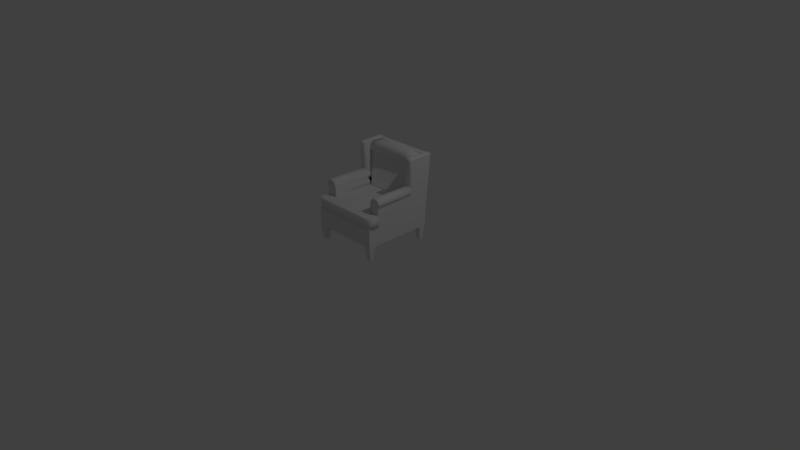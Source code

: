 # Source: Armchair.blend  (saved by Blender 2.77.0; exported with 4.5.12 LTS)
import bpy
from mathutils import Matrix  # noqa: F401  (used for matrix-valued properties, if any)

bpy.ops.wm.read_factory_settings(use_empty=True)
scene = bpy.context.scene
scene.name = 'Scene'

# ---- collections
col_collection_1 = bpy.data.collections.new('Collection 1'); scene.collection.children.link(col_collection_1)

# ---- materials (node trees are filled in below, after node groups)
mat_material = bpy.data.materials.new('Material')
mat_material.alpha_threshold = 0.0
mat_material.use_transparent_shadow = False
mat_material.roughness = 0.5
mat_material.line_color = (0.0, 0.0, 0.0, 1.0)

# ---- material node trees

# ---- world
world_world = bpy.data.worlds.new('World'); scene.world = world_world
world_world.color = (0.05088, 0.05088, 0.05088)
world_world.use_sun_shadow = False
world_world.sun_shadow_jitter_overblur = 0.0
world_world.cycles.sampling_method = 'MANUAL'

# ---- cameras
cam_camera = bpy.data.cameras.new('Camera')
cam_camera.clip_end = 100.0
cam_camera.lens = 35.0
cam_camera.sensor_width = 32.0
cam_camera.sensor_height = 18.0
cam_camera.ortho_scale = 7.314
cam_camera.dof.focus_distance = 0.0
cam_camera.dof.aperture_fstop = 128.0

# ---- lights
light_lamp = bpy.data.lights.new('Lamp', 'POINT')
light_lamp.transmission_factor = 0.0
light_lamp.cutoff_distance = 30.0
light_lamp.energy = 100.0
light_lamp.shadow_buffer_clip_start = 1.001
light_lamp.shadow_soft_size = 0.1
light_lamp.shadow_maximum_resolution = 0.006
light_lamp.use_absolute_resolution = True

# ---- meshes
me_x = bpy.data.meshes.new('Куб')
me_x.from_pydata([(-0.335, -0.5273, 6.175e-05), (-0.335, -0.5273, 0.1458), (-0.335, 0.2022, 6.175e-05), (-0.335, 0.4044, 6.175e-05), (-0.335, 0.4044, 0.1458), (-0.3384, -0.3823, 0.1458), (-0.335, -0.3823, 6.175e-05), (-0.4602, -0.3823, 6.175e-05), (-0.4602, -0.3823, 0.1458), (-0.3865, 0.2677, 0.5351), (-0.3865, 0.4385, 0.5148), (-0.3865, 0.2746, 0.5478), (-0.3865, 0.431, 0.5478), (-0.3865, 0.262, 0.5833), (-0.3865, 0.4345, 0.5833), (-0.3865, 0.2555, 0.6187), (-0.3865, 0.44, 0.6187), (-0.3865, 0.2573, 0.6401), (-0.3865, 0.4412, 0.6401), (-0.3865, 0.2663, 0.6592), (-0.3865, 0.436, 0.6592), (-0.3865, 0.2786, 0.6736), (-0.3865, 0.427, 0.6736), (-0.3865, 0.2957, 0.6868), (-0.3865, 0.4099, 0.6868), (-0.3865, 0.3258, 0.6937), (-0.3865, 0.3798, 0.6937), (-0.3865, 0.3528, 0.6978), (-0.06302, -0.5273, 0.1458), (-0.199, -0.5273, 0.1458), (-0.199, -0.5273, 6.175e-05), (-0.06302, -0.5273, 6.175e-05), (-0.06302, 0.4044, 6.175e-05), (-0.199, 0.4044, 6.175e-05), (-0.199, 0.4044, 0.1458), (-0.06302, 0.4044, 0.1458), (-0.06302, -0.3823, 0.1458), (-0.199, -0.3823, 0.1458), (-0.199, -0.3823, 6.175e-05), (-0.06302, -0.3823, 6.175e-05), (-0.199, 0.2022, 0.1458), (-0.06302, 0.2022, 0.1458), (-0.06302, 0.2022, 6.175e-05), (-0.199, 0.2022, 6.175e-05), (-0.2299, 0.4385, 0.5354), (-0.07332, 0.4385, 0.5424), (-0.2299, 0.2677, 0.5557), (-0.07332, 0.2677, 0.5627), (-0.2299, 0.431, 0.5685), (-0.07332, 0.431, 0.5755), (-0.2299, 0.2746, 0.5685), (-0.07332, 0.2746, 0.5755), (-0.2299, 0.4345, 0.6039), (-0.07332, 0.4345, 0.6109), (-0.2299, 0.262, 0.6039), (-0.07332, 0.262, 0.6109), (-0.2299, 0.44, 0.6393), (-0.07332, 0.44, 0.6463), (-0.2299, 0.2555, 0.6393), (-0.07332, 0.2555, 0.6463), (-0.2299, 0.4412, 0.6608), (-0.07332, 0.4412, 0.6677), (-0.2299, 0.2573, 0.6608), (-0.07332, 0.2573, 0.6677), (-0.2299, 0.436, 0.6799), (-0.07332, 0.436, 0.6868), (-0.2299, 0.2663, 0.6799), (-0.07332, 0.2663, 0.6868), (-0.2299, 0.427, 0.6943), (-0.07332, 0.427, 0.7012), (-0.2299, 0.2786, 0.6943), (-0.07332, 0.2786, 0.7012), (-0.2299, 0.4099, 0.7074), (-0.07332, 0.4099, 0.7144), (-0.2299, 0.2957, 0.7074), (-0.07332, 0.2957, 0.7144), (-0.2299, 0.3798, 0.7143), (-0.07332, 0.3798, 0.7213), (-0.2299, 0.3258, 0.7143), (-0.07332, 0.3258, 0.7213), (-0.2299, 0.3528, 0.7185), (-0.07332, 0.3528, 0.7255), (-0.3424, -0.3823, 0.2499), (-0.3147, 0.1606, 0.2499), (-0.3424, -0.3823, 0.2765), (-0.3424, 0.1606, 0.2765), (-0.3147, 0.1606, 0.2765), (-0.3509, -0.3823, 0.296), (-0.3509, 0.1605, 0.296), (-0.3249, 0.1605, 0.3064), (-0.3649, -0.3823, 0.3111), (-0.3437, 0.1605, 0.3307), (-0.3828, -0.3823, 0.32), (-0.369, 0.1605, 0.3464), (-0.4024, -0.3823, 0.3217), (-0.4024, 0.1605, 0.3217), (-0.3976, 0.1605, 0.3517), (-0.4213, -0.3823, 0.3159), (-0.4213, 0.1605, 0.3159), (-0.4261, 0.1605, 0.3459), (-0.4373, -0.3823, 0.3033), (-0.4373, 0.1605, 0.3033), (-0.4511, 0.1539, 0.3297), (-0.4484, -0.3823, 0.2854), (-0.4484, 0.1605, 0.2854), (-0.4659, 0.1539, 0.305), (-0.451, -0.3803, 0.2677), (-0.451, 0.1605, 0.2677), (-0.4658, 0.1539, 0.2782), (-0.4479, -0.3778, 0.243), (-0.4479, 0.1605, 0.243), (-0.4524, 0.1539, 0.243), (-0.4075, -0.5273, 6.175e-05), (-0.4602, -0.4746, 6.175e-05), (-0.4338, -0.5203, 6.175e-05), (-0.4531, -0.501, 6.175e-05), (-0.4602, -0.4746, 0.1458), (-0.4075, -0.5273, 0.1458), (-0.4531, -0.501, 0.1458), (-0.4338, -0.5203, 0.1458), (-0.3107, -0.37, 0.2499), (-0.3232, -0.3823, 0.2499), (-0.3123, -0.3762, 0.2499), (-0.3169, -0.3806, 0.2499), (-0.3107, -0.37, 0.2765), (-0.3232, -0.3823, 0.2765), (-0.3123, -0.3762, 0.2765), (-0.3169, -0.3806, 0.2765), (-0.3211, -0.37, 0.3079), (-0.3321, -0.3823, 0.3035), (-0.3225, -0.3762, 0.3074), (-0.3266, -0.3806, 0.3057), (-0.3406, -0.37, 0.3335), (-0.3491, -0.3823, 0.3258), (-0.3418, -0.3762, 0.3325), (-0.3448, -0.3806, 0.3297), (-0.367, -0.37, 0.3502), (-0.3721, -0.3823, 0.3404), (-0.3676, -0.3762, 0.349), (-0.3695, -0.3806, 0.3453), (-0.3969, -0.37, 0.356), (-0.3986, -0.3823, 0.3455), (-0.3971, -0.3762, 0.3547), (-0.3977, -0.3806, 0.3508), (-0.4268, -0.37, 0.3502), (-0.4252, -0.3823, 0.3403), (-0.4266, -0.3762, 0.3489), (-0.426, -0.3806, 0.3453), (-0.4531, -0.37, 0.3335), (-0.4489, -0.3823, 0.3253), (-0.4526, -0.3762, 0.3324), (-0.451, -0.3806, 0.3294), (-0.4689, -0.37, 0.3078), (-0.4634, -0.3823, 0.3018), (-0.4682, -0.3762, 0.3071), (-0.4662, -0.3806, 0.3048), (-0.4691, -0.3681, 0.2797), (-0.4635, -0.3803, 0.276), (-0.4684, -0.3742, 0.2792), (-0.4663, -0.3787, 0.2778), (-0.4514, -0.3778, 0.243), (-0.4556, -0.3655, 0.243), (-0.4535, -0.3761, 0.243), (-0.4551, -0.3717, 0.243), (-0.3001, -0.3719, 0.1458), (-0.3105, -0.3823, 0.1458), (-0.2897, -0.3823, 0.1458), (-0.3031, -0.3793, 0.1458), (-0.3208, -0.3823, 0.2478), (-0.3105, -0.3719, 0.248), (-0.3116, -0.3777, 0.2467), (-0.3148, -0.3811, 0.2464), (-0.313, -0.3793, 0.2437), (-0.3384, 0.2022, 0.1458), (-0.3045, 0.2022, 0.1458), (-0.3424, 0.1606, 0.2499), (-0.3649, 0.1605, 0.3111), (-0.3828, 0.1605, 0.32), (-0.3424, 0.2398, 0.25), (-0.3147, 0.2398, 0.25), (-0.3424, 0.2398, 0.2766), (-0.3147, 0.2398, 0.2766), (-0.3509, 0.2398, 0.2961), (-0.3649, 0.2398, 0.3112), (-0.3249, 0.2398, 0.3065), (-0.3437, 0.2398, 0.3308), (0.353, -0.5273, 6.175e-05), (0.353, -0.5273, 0.1458), (0.353, 0.2022, 6.175e-05), (0.353, 0.4044, 6.175e-05), (0.353, 0.4044, 0.1458), (0.3564, -0.3823, 0.1458), (0.353, -0.3823, 6.175e-05), (0.4782, -0.3823, 6.175e-05), (0.4782, -0.3823, 0.1458), (0.4045, 0.2677, 0.5351), (0.4045, 0.4385, 0.5148), (0.4045, 0.2746, 0.5478), (0.4045, 0.431, 0.5478), (0.4045, 0.262, 0.5833), (0.4045, 0.4345, 0.5833), (0.4045, 0.2555, 0.6187), (0.4045, 0.44, 0.6187), (0.4045, 0.2573, 0.6401), (0.4045, 0.4412, 0.6401), (0.4045, 0.2663, 0.6592), (0.4045, 0.436, 0.6592), (0.4045, 0.2786, 0.6736), (0.4045, 0.427, 0.6736), (0.4045, 0.2957, 0.6868), (0.4045, 0.4099, 0.6868), (0.4045, 0.3258, 0.6937), (0.4045, 0.3798, 0.6937), (0.4045, 0.3528, 0.6978), (0.08103, -0.5273, 0.1458), (0.217, -0.5273, 0.1458), (0.217, -0.5273, 6.175e-05), (0.08103, -0.5273, 6.175e-05), (0.08103, 0.4044, 6.175e-05), (0.217, 0.4044, 6.175e-05), (0.217, 0.4044, 0.1458), (0.08103, 0.4044, 0.1458), (0.08103, -0.3823, 0.1458), (0.217, -0.3823, 0.1458), (0.217, -0.3823, 6.175e-05), (0.08103, -0.3823, 6.175e-05), (0.217, 0.2022, 0.1458), (0.08103, 0.2022, 0.1458), (0.08103, 0.2022, 6.175e-05), (0.217, 0.2022, 6.175e-05), (0.2479, 0.4385, 0.5354), (0.09133, 0.4385, 0.5424), (0.2479, 0.2677, 0.5557), (0.09133, 0.2677, 0.5627), (0.2479, 0.431, 0.5685), (0.09133, 0.431, 0.5755), (0.2479, 0.2746, 0.5685), (0.09133, 0.2746, 0.5755), (0.2479, 0.4345, 0.6039), (0.09133, 0.4345, 0.6109), (0.2479, 0.262, 0.6039), (0.09133, 0.262, 0.6109), (0.2479, 0.44, 0.6393), (0.09133, 0.44, 0.6463), (0.2479, 0.2555, 0.6393), (0.09133, 0.2555, 0.6463), (0.2479, 0.4412, 0.6608), (0.09133, 0.4412, 0.6677), (0.2479, 0.2573, 0.6608), (0.09133, 0.2573, 0.6677), (0.2479, 0.436, 0.6799), (0.09133, 0.436, 0.6868), (0.2479, 0.2663, 0.6799), (0.09133, 0.2663, 0.6868), (0.2479, 0.427, 0.6943), (0.09133, 0.427, 0.7012), (0.2479, 0.2786, 0.6943), (0.09133, 0.2786, 0.7012), (0.2479, 0.4099, 0.7074), (0.09133, 0.4099, 0.7144), (0.2479, 0.2957, 0.7074), (0.09133, 0.2957, 0.7144), (0.2479, 0.3798, 0.7143), (0.09133, 0.3798, 0.7213), (0.2479, 0.3258, 0.7143), (0.09133, 0.3258, 0.7213), (0.2479, 0.3528, 0.7185), (0.09133, 0.3528, 0.7255), (0.3604, -0.3823, 0.2499), (0.3327, 0.1606, 0.2499), (0.3604, -0.3823, 0.2765), (0.3604, 0.1606, 0.2765), (0.3327, 0.1606, 0.2765), (0.3689, -0.3823, 0.296), (0.3689, 0.1605, 0.296), (0.3429, 0.1605, 0.3064), (0.3829, -0.3823, 0.3111), (0.3617, 0.1605, 0.3307), (0.4008, -0.3823, 0.32), (0.387, 0.1605, 0.3464), (0.4204, -0.3823, 0.3217), (0.4204, 0.1605, 0.3217), (0.4156, 0.1605, 0.3517), (0.4393, -0.3823, 0.3159), (0.4393, 0.1605, 0.3159), (0.4441, 0.1605, 0.3459), (0.4553, -0.3823, 0.3033), (0.4553, 0.1605, 0.3033), (0.4691, 0.1539, 0.3297), (0.4664, -0.3823, 0.2854), (0.4664, 0.1605, 0.2854), (0.4839, 0.1539, 0.305), (0.469, -0.3803, 0.2677), (0.469, 0.1605, 0.2677), (0.4838, 0.1539, 0.2782), (0.4659, -0.3778, 0.243), (0.4659, 0.1605, 0.243), (0.4704, 0.1539, 0.243), (0.4255, -0.5273, 6.175e-05), (0.4782, -0.4746, 6.175e-05), (0.4518, -0.5203, 6.175e-05), (0.4711, -0.501, 6.175e-05), (0.4782, -0.4746, 0.1458), (0.4255, -0.5273, 0.1458), (0.4711, -0.501, 0.1458), (0.4518, -0.5203, 0.1458), (0.3287, -0.37, 0.2499), (0.3412, -0.3823, 0.2499), (0.3303, -0.3762, 0.2499), (0.3349, -0.3806, 0.2499), (0.3287, -0.37, 0.2765), (0.3412, -0.3823, 0.2765), (0.3303, -0.3762, 0.2765), (0.3349, -0.3806, 0.2765), (0.3391, -0.37, 0.3079), (0.3501, -0.3823, 0.3035), (0.3406, -0.3762, 0.3074), (0.3446, -0.3806, 0.3057), (0.3587, -0.37, 0.3335), (0.3671, -0.3823, 0.3258), (0.3598, -0.3762, 0.3325), (0.3628, -0.3806, 0.3297), (0.385, -0.37, 0.3502), (0.3902, -0.3823, 0.3404), (0.3857, -0.3762, 0.349), (0.3876, -0.3806, 0.3453), (0.4149, -0.37, 0.356), (0.4166, -0.3823, 0.3455), (0.4151, -0.3762, 0.3547), (0.4157, -0.3806, 0.3508), (0.4448, -0.37, 0.3502), (0.4433, -0.3823, 0.3403), (0.4446, -0.3762, 0.3489), (0.444, -0.3806, 0.3453), (0.4711, -0.37, 0.3335), (0.4669, -0.3823, 0.3253), (0.4706, -0.3762, 0.3324), (0.469, -0.3806, 0.3294), (0.4869, -0.37, 0.3078), (0.4814, -0.3823, 0.3018), (0.4862, -0.3762, 0.3071), (0.4842, -0.3806, 0.3048), (0.4871, -0.3681, 0.2797), (0.4815, -0.3803, 0.276), (0.4864, -0.3742, 0.2792), (0.4843, -0.3787, 0.2778), (0.4694, -0.3778, 0.243), (0.4736, -0.3655, 0.243), (0.4715, -0.3761, 0.243), (0.4731, -0.3717, 0.243), (0.3181, -0.3719, 0.1458), (0.3285, -0.3823, 0.1458), (0.3077, -0.3823, 0.1458), (0.3211, -0.3793, 0.1458), (0.3388, -0.3823, 0.2478), (0.3285, -0.3719, 0.248), (0.3296, -0.3777, 0.2467), (0.3328, -0.3811, 0.2464), (0.3311, -0.3793, 0.2437), (0.3564, 0.2022, 0.1458), (0.3226, 0.2022, 0.1458), (0.3604, 0.1606, 0.2499), (0.3829, 0.1605, 0.3111), (0.4008, 0.1605, 0.32), (0.3604, 0.2398, 0.25), (0.3327, 0.2398, 0.25), (0.3604, 0.2398, 0.2766), (0.3327, 0.2398, 0.2766), (0.3689, 0.2398, 0.2961), (0.383, 0.2398, 0.3112), (0.3429, 0.2398, 0.3065), (0.3617, 0.2398, 0.3308)], [], [(5, 173, 2, 6), (37, 40, 174, 164, 166), (29, 1, 0, 30), (120, 83, 86, 124), (2, 173, 4, 3), (6, 0, 112, 114, 115, 113, 7), (1, 5, 8, 116, 118, 119, 117), (0, 1, 117, 112), (5, 6, 7, 8), (43, 2, 3, 33), (4, 173, 9, 10), (34, 4, 10, 44), (48, 12, 14, 52), (44, 10, 12, 48), (10, 9, 11, 12), (12, 11, 13, 14), (56, 16, 18, 60), (52, 14, 16, 56), (14, 13, 15, 16), (18, 17, 19, 20), (16, 15, 17, 18), (60, 18, 20, 64), (68, 22, 24, 72), (64, 20, 22, 68), (20, 19, 21, 22), (22, 21, 23, 24), (72, 24, 26, 76), (24, 23, 25, 26), (76, 26, 27, 80), (26, 25, 27), (25, 78, 80, 27), (78, 79, 81, 80), (265, 267, 81, 79), (77, 76, 80, 81), (81, 267, 263, 77), (73, 72, 76, 77), (21, 70, 74, 23), (70, 71, 75, 74), (23, 74, 78, 25), (74, 75, 79, 78), (261, 265, 79, 75), (65, 64, 68, 69), (69, 255, 251, 65), (69, 68, 72, 73), (73, 259, 255, 69), (61, 60, 64, 65), (17, 62, 66, 19), (62, 63, 67, 66), (19, 66, 70, 21), (66, 67, 71, 70), (15, 58, 62, 17), (58, 59, 63, 62), (245, 249, 63, 59), (53, 52, 56, 57), (57, 243, 239, 53), (57, 56, 60, 61), (11, 50, 54, 13), (50, 51, 55, 54), (13, 54, 58, 15), (54, 55, 59, 58), (9, 46, 50, 11), (46, 47, 51, 50), (233, 237, 51, 47), (45, 44, 48, 49), (49, 235, 231, 45), (49, 48, 52, 53), (53, 239, 235, 49), (35, 34, 44, 45), (173, 174, 40, 46, 9), (40, 41, 47, 46), (227, 233, 47, 41), (42, 43, 33, 32), (4, 34, 33, 3), (34, 35, 32, 33), (0, 6, 38, 30), (30, 38, 39, 31), (217, 31, 39, 225), (36, 41, 40, 37), (6, 2, 43, 38), (38, 43, 42, 39), (225, 39, 42, 228), (28, 29, 30, 31), (31, 217, 214, 28), (28, 36, 37, 29), (164, 174, 83, 120, 169), (5, 165, 168, 121, 82), (82, 121, 125, 84), (173, 5, 82, 175), (175, 82, 84, 85), (124, 86, 89, 128), (87, 129, 133, 90), (128, 89, 91, 132), (84, 125, 129, 87), (85, 84, 87, 88), (176, 90, 92, 177), (88, 87, 90, 176), (132, 91, 93, 136), (93, 177, 95, 96), (136, 93, 96, 140), (90, 133, 137, 92), (94, 141, 145, 97), (140, 96, 99, 144), (92, 137, 141, 94), (177, 92, 94, 95), (99, 98, 101, 102), (95, 94, 97, 98), (96, 95, 98, 99), (144, 99, 102, 148), (102, 101, 104, 105), (148, 102, 105, 152), (97, 145, 149, 100), (98, 97, 100, 101), (103, 153, 157, 106), (152, 105, 108, 156), (100, 149, 153, 103), (101, 100, 103, 104), (108, 107, 110, 111), (104, 103, 106, 107), (105, 104, 107, 108), (156, 108, 111, 161), (160, 162, 163, 161, 111, 110, 109), (106, 157, 160, 109), (107, 106, 109, 110), (112, 117, 119, 114), (114, 119, 118, 115), (115, 118, 116, 113), (116, 8, 7, 113), (122, 123, 171, 170), (123, 121, 168, 171), (125, 121, 123, 127), (127, 123, 122, 126), (126, 122, 120, 124), (124, 128, 130, 126), (126, 130, 131, 127), (127, 131, 129, 125), (133, 129, 131, 135), (135, 131, 130, 134), (134, 130, 128, 132), (132, 136, 138, 134), (134, 138, 139, 135), (135, 139, 137, 133), (136, 140, 142, 138), (138, 142, 143, 139), (139, 143, 141, 137), (145, 141, 143, 147), (147, 143, 142, 146), (146, 142, 140, 144), (144, 148, 150, 146), (146, 150, 151, 147), (147, 151, 149, 145), (148, 152, 154, 150), (150, 154, 155, 151), (151, 155, 153, 149), (157, 153, 155, 159), (159, 155, 154, 158), (158, 154, 152, 156), (156, 161, 163, 158), (158, 163, 162, 159), (159, 162, 160, 157), (120, 122, 170, 169), (164, 167, 166), (167, 165, 166), (168, 172, 169, 170, 171), (164, 169, 172, 167), (167, 172, 168, 165), (29, 37, 166, 165, 5, 1), (174, 173, 175, 83), (176, 91, 185, 183), (91, 176, 177, 93), (86, 83, 179, 181), (91, 89, 184, 185), (89, 86, 181, 184), (175, 85, 180, 178), (181, 180, 182, 184), (179, 178, 180, 181), (184, 182, 183, 185), (85, 88, 182, 180), (83, 175, 178, 179), (88, 176, 183, 182), (83, 179, 174), (36, 222, 227, 41), (221, 218, 32, 35), (32, 218, 228, 42), (45, 231, 221, 35), (241, 245, 59, 55), (237, 241, 55, 51), (61, 247, 243, 57), (253, 257, 71, 67), (249, 253, 67, 63), (65, 251, 247, 61), (257, 261, 75, 71), (77, 263, 259, 73), (191, 192, 188, 359), (223, 352, 350, 360, 226), (215, 216, 186, 187), (306, 310, 272, 269), (188, 189, 190, 359), (192, 193, 299, 301, 300, 298, 186), (187, 303, 305, 304, 302, 194, 191), (186, 298, 303, 187), (191, 194, 193, 192), (229, 219, 189, 188), (190, 196, 195, 359), (220, 230, 196, 190), (234, 238, 200, 198), (230, 234, 198, 196), (196, 198, 197, 195), (198, 200, 199, 197), (242, 246, 204, 202), (238, 242, 202, 200), (200, 202, 201, 199), (204, 206, 205, 203), (202, 204, 203, 201), (246, 250, 206, 204), (254, 258, 210, 208), (250, 254, 208, 206), (206, 208, 207, 205), (208, 210, 209, 207), (258, 262, 212, 210), (210, 212, 211, 209), (262, 266, 213, 212), (212, 213, 211), (211, 213, 266, 264), (264, 266, 267, 265), (263, 267, 266, 262), (259, 263, 262, 258), (207, 209, 260, 256), (256, 260, 261, 257), (209, 211, 264, 260), (260, 264, 265, 261), (251, 255, 254, 250), (255, 259, 258, 254), (247, 251, 250, 246), (203, 205, 252, 248), (248, 252, 253, 249), (205, 207, 256, 252), (252, 256, 257, 253), (201, 203, 248, 244), (244, 248, 249, 245), (239, 243, 242, 238), (243, 247, 246, 242), (197, 199, 240, 236), (236, 240, 241, 237), (199, 201, 244, 240), (240, 244, 245, 241), (195, 197, 236, 232), (232, 236, 237, 233), (231, 235, 234, 230), (235, 239, 238, 234), (221, 231, 230, 220), (359, 195, 232, 226, 360), (226, 232, 233, 227), (228, 218, 219, 229), (190, 189, 219, 220), (220, 219, 218, 221), (186, 216, 224, 192), (216, 217, 225, 224), (222, 223, 226, 227), (192, 224, 229, 188), (224, 225, 228, 229), (214, 217, 216, 215), (214, 215, 223, 222), (350, 355, 306, 269, 360), (191, 268, 307, 354, 351), (268, 270, 311, 307), (359, 361, 268, 191), (361, 271, 270, 268), (310, 314, 275, 272), (273, 276, 319, 315), (314, 318, 277, 275), (270, 273, 315, 311), (271, 274, 273, 270), (362, 363, 278, 276), (274, 362, 276, 273), (318, 322, 279, 277), (279, 282, 281, 363), (322, 326, 282, 279), (276, 278, 323, 319), (280, 283, 331, 327), (326, 330, 285, 282), (278, 280, 327, 323), (363, 281, 280, 278), (285, 288, 287, 284), (281, 284, 283, 280), (282, 285, 284, 281), (330, 334, 288, 285), (288, 291, 290, 287), (334, 338, 291, 288), (283, 286, 335, 331), (284, 287, 286, 283), (289, 292, 343, 339), (338, 342, 294, 291), (286, 289, 339, 335), (287, 290, 289, 286), (294, 297, 296, 293), (290, 293, 292, 289), (291, 294, 293, 290), (342, 347, 297, 294), (346, 295, 296, 297, 347, 349, 348), (292, 295, 346, 343), (293, 296, 295, 292), (298, 300, 305, 303), (300, 301, 304, 305), (301, 299, 302, 304), (302, 299, 193, 194), (308, 356, 357, 309), (309, 357, 354, 307), (311, 313, 309, 307), (313, 312, 308, 309), (312, 310, 306, 308), (310, 312, 316, 314), (312, 313, 317, 316), (313, 311, 315, 317), (319, 321, 317, 315), (321, 320, 316, 317), (320, 318, 314, 316), (318, 320, 324, 322), (320, 321, 325, 324), (321, 319, 323, 325), (322, 324, 328, 326), (324, 325, 329, 328), (325, 323, 327, 329), (331, 333, 329, 327), (333, 332, 328, 329), (332, 330, 326, 328), (330, 332, 336, 334), (332, 333, 337, 336), (333, 331, 335, 337), (334, 336, 340, 338), (336, 337, 341, 340), (337, 335, 339, 341), (343, 345, 341, 339), (345, 344, 340, 341), (344, 342, 338, 340), (342, 344, 349, 347), (344, 345, 348, 349), (345, 343, 346, 348), (306, 355, 356, 308), (350, 352, 353), (353, 352, 351), (354, 357, 356, 355, 358), (350, 353, 358, 355), (353, 351, 354, 358), (215, 187, 191, 351, 352, 223), (360, 269, 361, 359), (362, 369, 371, 277), (277, 279, 363, 362), (272, 367, 365, 269), (277, 371, 370, 275), (275, 370, 367, 272), (361, 364, 366, 271), (367, 370, 368, 366), (365, 367, 366, 364), (370, 371, 369, 368), (271, 366, 368, 274), (269, 365, 364, 361), (274, 368, 369, 362), (269, 360, 365), (28, 214, 222, 36)])
me_x.polygons.foreach_set('use_smooth', [0, 0, 1, 1, 0, 0, 0, 1, 0, 0, 0, 0, 1, 1, 1, 1, 1, 1, 1, 1, 1, 1, 1, 1, 1, 1, 1, 1, 1, 1, 1, 1, 1, 1, 1, 1, 1, 1, 1, 1, 1, 1, 1, 1, 1, 1, 1, 1, 1, 1, 1, 1, 1, 1, 1, 1, 1, 1, 1, 1, 1, 1, 1, 1, 1, 1, 1, 0, 1, 1, 1, 0, 0, 0, 0, 0, 0, 0, 0, 0, 0, 1, 1, 0, 1, 1, 1, 0, 0, 1, 1, 1, 1, 0, 0, 0, 1, 1, 1, 1, 1, 1, 1, 0, 1, 0, 1, 1, 1, 1, 1, 0, 1, 1, 1, 0, 1, 0, 1, 1, 0, 1, 0, 1, 1, 1, 1, 1, 1, 1, 1, 1, 1, 1, 1, 1, 1, 1, 1, 1, 1, 1, 1, 1, 1, 1, 1, 1, 1, 1, 1, 1, 1, 1, 1, 1, 1, 1, 1, 1, 1, 1, 1, 1, 1, 0, 1, 1, 1, 1, 1, 1, 0, 1, 1, 1, 0, 1, 0, 1, 0, 0, 0, 0, 1, 1, 1, 1, 1, 1, 1, 1, 0, 0, 1, 1, 0, 0, 0, 1, 0, 0, 0, 0, 1, 1, 1, 1, 1, 1, 1, 1, 1, 1, 1, 1, 1, 1, 1, 1, 1, 1, 1, 1, 1, 1, 1, 1, 1, 1, 1, 1, 1, 1, 1, 1, 1, 1, 1, 1, 1, 1, 1, 1, 1, 1, 1, 1, 1, 0, 1, 1, 0, 0, 0, 0, 0, 0, 0, 0, 1, 0, 1, 1, 1, 0, 0, 1, 1, 1, 1, 0, 0, 0, 1, 1, 1, 1, 1, 1, 1, 0, 1, 0, 1, 1, 1, 1, 1, 0, 1, 1, 1, 0, 1, 0, 1, 1, 0, 1, 0, 1, 1, 1, 1, 1, 1, 1, 1, 1, 1, 1, 1, 1, 1, 1, 1, 1, 1, 1, 1, 1, 1, 1, 1, 1, 1, 1, 1, 1, 1, 1, 1, 1, 1, 1, 1, 1, 1, 1, 1, 1, 1, 0, 1, 1, 1, 1, 1, 1, 0, 1, 1, 1, 0, 1, 0, 1, 0])
me_x.use_remesh_preserve_volume = False
me_x.use_remesh_preserve_attributes = False
me_x.use_mirror_vertex_groups = False
me_x.update()
me_cube = bpy.data.meshes.new('Cube')
me_cube.from_pydata([(-0.462, -0.462, -0.5786), (-0.462, 0.462, -0.5786), (-0.462, -0.462, -0.3372), (-0.462, 0.4778, -0.3348), (-0.4435, 0.3881, -0.7642), (-0.4435, -0.4435, -0.7642), (-0.3881, -0.4435, -0.7642), (-0.3696, 0.462, -0.5786), (-0.3696, -0.462, -0.5786), (-0.462, 0.3696, -0.5786), (-0.462, -0.3696, -0.5786), (-0.4435, 0.4435, -0.7642), (-0.3881, 0.4435, -0.7642), (-0.3696, 0.3696, -0.5786), (-0.3696, -0.3696, -0.5786), (-0.4435, -0.3881, -0.7642), (-0.3881, 0.3881, -0.7642), (-0.3881, -0.3881, -0.7642), (-0.3423, 0.2315, -0.03441), (-0.462, 0.2315, -0.03441), (-0.462, -0.3161, -0.03571), (-0.3161, 0.4778, -0.3348), (-0.3161, -0.462, -0.3372), (-0.462, 0.231, -0.3372), (-0.462, -0.3161, -0.3372), (-0.462, 0.5139, -0.03548), (-0.3161, 0.5139, -0.03548), (-0.3423, 0.231, -0.3372), (-0.3423, -0.3161, -0.3372), (-0.3423, -0.3161, -0.03571), (-0.3847, 0.5615, 0.3585), (-0.3711, 0.4787, 0.261), (-0.462, 0.5615, 0.3585), (-0.4379, -0.3161, -0.02156), (-0.3662, -0.3161, -0.02156), (-0.3662, 0.209, -0.02199), (-0.4379, 0.209, -0.02199), (-0.4349, -0.3161, -0.02051), (-0.3692, -0.3161, -0.02051), (-0.3692, 0.2074, -0.02106), (-0.4349, 0.2074, -0.02106), (-0.4169, -0.3161, -0.01466), (-0.3873, -0.3161, -0.01466), (-0.3873, 0.2048, -0.01963), (-0.4169, 0.2048, -0.01963), (-0.4537, 0.2202, -0.0282), (-0.3505, 0.2202, -0.0282), (-0.3505, -0.3161, -0.02864), (-0.4537, -0.3161, -0.02864), (-0.3423, 0.452, -0.03571), (-0.3807, 0.4876, 0.3599), (-0.3423, 0.452, -0.3372), (-0.4616, 0.2315, 0.02033), (-0.3456, 0.2315, 0.02033), (-0.4382, 0.2174, 0.02033), (-0.3688, 0.2174, 0.02033), (-0.4535, 0.2245, 0.02033), (-0.3535, 0.2245, 0.02033), (-0.4354, 0.2163, 0.02033), (-0.3717, 0.2163, 0.02033), (-0.4178, 0.2147, 0.02033), (-0.3892, 0.2147, 0.02033), (-0.4619, 0.2315, 0.1201), (-0.3572, 0.2315, 0.1201), (-0.4408, 0.2174, 0.1201), (-0.3781, 0.2174, 0.1201), (-0.4547, 0.2245, 0.1201), (-0.3643, 0.2245, 0.1201), (-0.4382, 0.2163, 0.1201), (-0.3807, 0.2163, 0.1201), (-0.4224, 0.2147, 0.1201), (-0.3965, 0.2147, 0.1201), (-0.4619, 0.2315, 0.2512), (-0.3696, 0.2315, 0.2512), (-0.4433, 0.2174, 0.2512), (-0.388, 0.2174, 0.2512), (-0.4555, 0.2245, 0.2512), (-0.3758, 0.2245, 0.2512), (-0.441, 0.2163, 0.2512), (-0.3903, 0.2163, 0.2512), (-0.4271, 0.2147, 0.2512), (-0.4043, 0.2147, 0.2512), (-0.4606, 0.2315, 0.3473), (-0.3807, 0.2315, 0.3473), (-0.4445, 0.2174, 0.3473), (-0.3967, 0.2174, 0.3473), (-0.4551, 0.2245, 0.3473), (-0.3862, 0.2245, 0.3473), (-0.4426, 0.2163, 0.3473), (-0.3987, 0.2163, 0.3473), (-0.4305, 0.2147, 0.3473), (-0.4107, 0.2147, 0.3473), (-0.4606, 0.2331, 0.3556), (-0.3807, 0.2331, 0.3556), (-0.4445, 0.2174, 0.3518), (-0.3967, 0.2174, 0.3518), (-0.4551, 0.2245, 0.3518), (-0.3862, 0.2245, 0.3518), (-0.4426, 0.2163, 0.3518), (-0.3987, 0.2163, 0.3518), (-0.4305, 0.2147, 0.3518), (-0.4107, 0.2147, 0.3518), (-0.462, 0.5555, 0.3093), (-0.4445, 0.2204, 0.3608), (-0.3967, 0.2204, 0.3608), (-0.4551, 0.2269, 0.3578), (-0.3862, 0.2269, 0.3578), (-0.4426, 0.2195, 0.3613), (-0.3987, 0.2195, 0.3613), (-0.4305, 0.218, 0.3619), (-0.4107, 0.218, 0.3619), (-0.4445, 0.2226, 0.3649), (-0.3967, 0.2226, 0.3649), (-0.4551, 0.2277, 0.3601), (-0.3862, 0.2277, 0.3601), (-0.4426, 0.2218, 0.3656), (-0.3987, 0.2218, 0.3656), (-0.4305, 0.2206, 0.3668), (-0.4107, 0.2206, 0.3668), (-0.462, 0.5496, 0.26), (-0.3759, 0.4832, 0.3104), (-0.4445, 0.2276, 0.37), (-0.3967, 0.2276, 0.37), (-0.4551, 0.2309, 0.3637), (-0.3862, 0.2309, 0.3637), (-0.4426, 0.2272, 0.371), (-0.3987, 0.2272, 0.371), (-0.4305, 0.2264, 0.3724), (-0.4107, 0.2264, 0.3724), (-0.462, 0.5203, 0.01978), (-0.3519, 0.4609, 0.06319), (-0.4445, 0.2337, 0.3728), (-0.3967, 0.2337, 0.3728), (-0.4551, 0.2338, 0.3657), (-0.3862, 0.2338, 0.3657), (-0.4426, 0.2337, 0.3738), (-0.3987, 0.2337, 0.3738), (-0.4305, 0.2337, 0.3754), (-0.4107, 0.2337, 0.3754), (-0.4606, 0.4876, 0.3599), (-0.3615, 0.4698, 0.1621), (-0.4445, 0.4874, 0.374), (-0.3967, 0.4874, 0.374), (-0.4551, 0.4875, 0.3669), (-0.3862, 0.4875, 0.3669), (-0.4426, 0.4874, 0.3751), (-0.3987, 0.4874, 0.3751), (-0.4305, 0.4874, 0.3767), (-0.4107, 0.4874, 0.3767), (-0.462, 0.5325, 0.1198), (-0.4445, 0.5616, 0.3727), (-0.3967, 0.5616, 0.3727), (-0.4551, 0.5615, 0.3656), (-0.3897, 0.5615, 0.3656), (-0.4426, 0.5616, 0.3738), (-0.3987, 0.5616, 0.3738), (-0.4305, 0.5616, 0.3754), (-0.4107, 0.5616, 0.3754), (0.462, -0.462, -0.5786), (0.462, 0.462, -0.5786), (0.462, -0.462, -0.3372), (0.462, 0.4778, -0.3348), (0.4435, 0.3881, -0.7642), (0.4435, -0.4435, -0.7642), (0.3881, -0.4435, -0.7642), (0.3696, 0.462, -0.5786), (0.3696, -0.462, -0.5786), (0.462, 0.3696, -0.5786), (0.462, -0.3696, -0.5786), (0.4435, 0.4435, -0.7642), (0.3881, 0.4435, -0.7642), (0.3696, 0.3696, -0.5786), (0.3696, -0.3696, -0.5786), (0.4435, -0.3881, -0.7642), (0.3881, 0.3881, -0.7642), (0.3881, -0.3881, -0.7642), (0.3423, 0.2315, -0.03441), (0.462, 0.2315, -0.03441), (0.462, -0.3161, -0.03571), (0.3161, 0.4778, -0.3348), (0.3161, -0.462, -0.3372), (0.462, 0.231, -0.3372), (0.462, -0.3161, -0.3372), (0.462, 0.5139, -0.03548), (0.3161, 0.5139, -0.03548), (0.3423, 0.231, -0.3372), (0.3423, -0.3161, -0.3372), (0.3423, -0.3161, -0.03571), (0.3847, 0.5615, 0.3585), (0.3711, 0.4787, 0.261), (0.462, 0.5615, 0.3585), (0.4379, -0.3161, -0.02156), (0.3662, -0.3161, -0.02156), (0.3662, 0.209, -0.02199), (0.4379, 0.209, -0.02199), (0.4349, -0.3161, -0.02051), (0.3692, -0.3161, -0.02051), (0.3692, 0.2074, -0.02106), (0.4349, 0.2074, -0.02106), (0.4169, -0.3161, -0.01466), (0.3873, -0.3161, -0.01466), (0.3873, 0.2048, -0.01963), (0.4169, 0.2048, -0.01963), (0.4537, 0.2202, -0.0282), (0.3505, 0.2202, -0.0282), (0.3505, -0.3161, -0.02864), (0.4537, -0.3161, -0.02864), (0.3423, 0.452, -0.03571), (0.3807, 0.4876, 0.3599), (0.3423, 0.452, -0.3372), (0.4616, 0.2315, 0.02033), (0.3456, 0.2315, 0.02033), (0.4382, 0.2174, 0.02033), (0.3688, 0.2174, 0.02033), (0.4535, 0.2245, 0.02033), (0.3535, 0.2245, 0.02033), (0.4354, 0.2163, 0.02033), (0.3717, 0.2163, 0.02033), (0.4178, 0.2147, 0.02033), (0.3892, 0.2147, 0.02033), (0.4619, 0.2315, 0.1201), (0.3572, 0.2315, 0.1201), (0.4408, 0.2174, 0.1201), (0.3781, 0.2174, 0.1201), (0.4547, 0.2245, 0.1201), (0.3643, 0.2245, 0.1201), (0.4382, 0.2163, 0.1201), (0.3807, 0.2163, 0.1201), (0.4224, 0.2147, 0.1201), (0.3965, 0.2147, 0.1201), (0.4619, 0.2315, 0.2512), (0.3696, 0.2315, 0.2512), (0.4433, 0.2174, 0.2512), (0.388, 0.2174, 0.2512), (0.4555, 0.2245, 0.2512), (0.3758, 0.2245, 0.2512), (0.441, 0.2163, 0.2512), (0.3903, 0.2163, 0.2512), (0.4271, 0.2147, 0.2512), (0.4043, 0.2147, 0.2512), (0.4606, 0.2315, 0.3473), (0.3807, 0.2315, 0.3473), (0.4445, 0.2174, 0.3473), (0.3967, 0.2174, 0.3473), (0.4551, 0.2245, 0.3473), (0.3862, 0.2245, 0.3473), (0.4426, 0.2163, 0.3473), (0.3987, 0.2163, 0.3473), (0.4305, 0.2147, 0.3473), (0.4107, 0.2147, 0.3473), (0.4606, 0.2331, 0.3556), (0.3807, 0.2331, 0.3556), (0.4445, 0.2174, 0.3518), (0.3967, 0.2174, 0.3518), (0.4551, 0.2245, 0.3518), (0.3862, 0.2245, 0.3518), (0.4426, 0.2163, 0.3518), (0.3987, 0.2163, 0.3518), (0.4305, 0.2147, 0.3518), (0.4107, 0.2147, 0.3518), (0.462, 0.5555, 0.3093), (0.4445, 0.2204, 0.3608), (0.3967, 0.2204, 0.3608), (0.4551, 0.2269, 0.3578), (0.3862, 0.2269, 0.3578), (0.4426, 0.2195, 0.3613), (0.3987, 0.2195, 0.3613), (0.4305, 0.218, 0.3619), (0.4107, 0.218, 0.3619), (0.4445, 0.2226, 0.3649), (0.3967, 0.2226, 0.3649), (0.4551, 0.2277, 0.3601), (0.3862, 0.2277, 0.3601), (0.4426, 0.2218, 0.3656), (0.3987, 0.2218, 0.3656), (0.4305, 0.2206, 0.3668), (0.4107, 0.2206, 0.3668), (0.462, 0.5496, 0.26), (0.3759, 0.4832, 0.3104), (0.4445, 0.2276, 0.37), (0.3967, 0.2276, 0.37), (0.4551, 0.2309, 0.3637), (0.3862, 0.2309, 0.3637), (0.4426, 0.2272, 0.371), (0.3987, 0.2272, 0.371), (0.4305, 0.2264, 0.3724), (0.4107, 0.2264, 0.3724), (0.462, 0.5203, 0.01978), (0.3519, 0.4609, 0.06319), (0.4445, 0.2337, 0.3728), (0.3967, 0.2337, 0.3728), (0.4551, 0.2338, 0.3657), (0.3862, 0.2338, 0.3657), (0.4426, 0.2337, 0.3738), (0.3987, 0.2337, 0.3738), (0.4305, 0.2337, 0.3754), (0.4107, 0.2337, 0.3754), (0.4606, 0.4876, 0.3599), (0.3615, 0.4698, 0.1621), (0.4445, 0.4874, 0.374), (0.3967, 0.4874, 0.374), (0.4551, 0.4875, 0.3669), (0.3862, 0.4875, 0.3669), (0.4426, 0.4874, 0.3751), (0.3987, 0.4874, 0.3751), (0.4305, 0.4874, 0.3767), (0.4107, 0.4874, 0.3767), (0.462, 0.5325, 0.1198), (0.4445, 0.5616, 0.3727), (0.3967, 0.5616, 0.3727), (0.4551, 0.5615, 0.3656), (0.3897, 0.5615, 0.3656), (0.4426, 0.5616, 0.3738), (0.3987, 0.5616, 0.3738), (0.4305, 0.5616, 0.3754), (0.4107, 0.5616, 0.3754)], [], [(13, 9, 4, 16), (28, 24, 2, 22), (21, 179, 161, 159, 165, 7, 1, 3), (0, 2, 24, 23, 3, 1, 9, 10), (0, 10, 15, 5), (17, 6, 5, 15), (209, 207, 49, 51), (7, 165, 171, 13), (12, 16, 4, 11), (14, 8, 6, 17), (8, 0, 5, 6), (14, 172, 166, 8), (13, 14, 10, 9), (7, 13, 16, 12), (9, 1, 11, 4), (10, 14, 17, 15), (1, 7, 12, 11), (28, 27, 18, 29), (207, 288, 298, 189, 278, 208, 50, 120, 31, 140, 130, 49), (3, 23, 19, 25), (26, 25, 129, 149, 119, 102, 32, 30), (45, 36, 54, 56), (24, 28, 29, 20), (23, 24, 20, 19), (139, 102, 82, 92), (185, 27, 28, 186), (21, 3, 25, 26), (26, 184, 179, 21), (32, 102, 139), (82, 102, 119, 72), (50, 208, 188, 30), (36, 33, 37, 40), (47, 46, 35, 34), (45, 48, 33, 36), (48, 47, 34, 33), (43, 39, 59, 61), (33, 34, 38, 37), (18, 53, 52, 19), (34, 35, 39, 38), (41, 42, 43, 44), (38, 39, 43, 42), (40, 37, 41, 44), (37, 38, 42, 41), (20, 29, 47, 48), (19, 20, 48, 45), (29, 18, 46, 47), (19, 45, 56, 52), (18, 27, 51, 49), (120, 50, 93, 83), (53, 63, 62, 52), (52, 56, 66, 62), (57, 53, 63, 67), (59, 55, 65, 69), (35, 46, 57, 55), (39, 35, 55, 59), (46, 18, 53, 57), (44, 43, 61, 60), (36, 40, 58, 54), (40, 44, 60, 58), (70, 71, 81, 80), (63, 73, 72, 62), (62, 66, 76, 72), (67, 63, 73, 77), (60, 61, 71, 70), (55, 57, 67, 65), (58, 60, 70, 68), (54, 58, 68, 64), (56, 54, 64, 66), (61, 59, 69, 71), (75, 77, 87, 85), (80, 81, 91, 90), (73, 83, 82, 72), (72, 76, 86, 82), (65, 67, 77, 75), (68, 70, 80, 78), (64, 68, 78, 74), (66, 64, 74, 76), (71, 69, 79, 81), (69, 65, 75, 79), (84, 88, 98, 94), (88, 90, 100, 98), (85, 87, 97, 95), (90, 91, 101, 100), (78, 80, 90, 88), (74, 78, 88, 84), (76, 74, 84, 86), (81, 79, 89, 91), (79, 75, 85, 89), (77, 73, 83, 87), (96, 94, 103, 105), (94, 98, 107, 103), (98, 100, 109, 107), (95, 97, 106, 104), (86, 84, 94, 96), (91, 89, 99, 101), (89, 85, 95, 99), (87, 83, 93, 97), (82, 86, 96, 92), (83, 93, 92, 82), (110, 108, 116, 118), (105, 103, 111, 113), (103, 107, 115, 111), (107, 109, 117, 115), (101, 99, 108, 110), (99, 95, 104, 108), (97, 93, 106), (92, 96, 105), (100, 101, 110, 109), (116, 112, 122, 126), (118, 116, 126, 128), (113, 111, 121, 123), (111, 115, 125, 121), (108, 104, 112, 116), (106, 93, 114), (92, 105, 113), (109, 110, 118, 117), (104, 106, 114, 112), (124, 93, 134), (126, 122, 132, 136), (128, 126, 136, 138), (123, 121, 131, 133), (114, 93, 124), (92, 113, 123), (117, 118, 128, 127), (112, 114, 124, 122), (115, 117, 127, 125), (92, 133, 143, 139), (134, 93, 50, 144), (136, 132, 142, 146), (138, 136, 146, 148), (92, 123, 133), (120, 83, 73, 31), (127, 128, 138, 137), (122, 124, 134, 132), (125, 127, 137, 135), (121, 125, 135, 131), (143, 141, 150, 152), (141, 145, 154, 150), (145, 147, 156, 154), (142, 144, 153, 151), (93, 50, 139, 92), (137, 138, 148, 147), (132, 134, 144, 142), (135, 137, 147, 145), (131, 135, 145, 141), (133, 131, 141, 143), (72, 119, 149, 62), (62, 149, 129, 52), (19, 52, 129, 25), (153, 152, 150, 151), (155, 154, 156, 157), (151, 150, 154, 155), (30, 32, 152, 153), (148, 146, 155, 157), (146, 142, 151, 155), (144, 50, 30, 153), (139, 143, 152, 32), (50, 30, 32, 139), (147, 148, 157, 156), (63, 140, 31, 73), (53, 130, 140, 63), (130, 53, 18, 49), (185, 209, 51, 27), (22, 180, 186, 28), (30, 188, 184, 26), (8, 166, 158, 160, 180, 22, 2, 0), (171, 174, 162, 167), (186, 180, 160, 182), (158, 168, 167, 159, 161, 181, 182, 160), (158, 163, 173, 168), (175, 173, 163, 164), (170, 169, 162, 174), (172, 175, 164, 166), (166, 164, 163, 158), (171, 167, 168, 172), (165, 170, 174, 171), (167, 162, 169, 159), (168, 173, 175, 172), (159, 169, 170, 165), (186, 187, 176, 185), (161, 183, 177, 181), (184, 188, 190, 260, 277, 307, 287, 183), (203, 214, 212, 194), (182, 178, 187, 186), (181, 177, 178, 182), (297, 250, 240, 260), (179, 184, 183, 161), (190, 297, 260), (240, 230, 277, 260), (194, 198, 195, 191), (205, 192, 193, 204), (203, 194, 191, 206), (206, 191, 192, 205), (201, 219, 217, 197), (191, 195, 196, 192), (176, 177, 210, 211), (192, 196, 197, 193), (199, 202, 201, 200), (196, 200, 201, 197), (198, 202, 199, 195), (195, 199, 200, 196), (178, 206, 205, 187), (177, 203, 206, 178), (187, 205, 204, 176), (177, 210, 214, 203), (176, 207, 209, 185), (278, 241, 251, 208), (211, 210, 220, 221), (210, 220, 224, 214), (215, 225, 221, 211), (217, 227, 223, 213), (193, 213, 215, 204), (197, 217, 213, 193), (204, 215, 211, 176), (202, 218, 219, 201), (194, 212, 216, 198), (198, 216, 218, 202), (228, 238, 239, 229), (221, 220, 230, 231), (220, 230, 234, 224), (225, 235, 231, 221), (218, 228, 229, 219), (213, 223, 225, 215), (216, 226, 228, 218), (212, 222, 226, 216), (214, 224, 222, 212), (219, 229, 227, 217), (233, 243, 245, 235), (238, 248, 249, 239), (231, 230, 240, 241), (230, 240, 244, 234), (223, 233, 235, 225), (226, 236, 238, 228), (222, 232, 236, 226), (224, 234, 232, 222), (229, 239, 237, 227), (227, 237, 233, 223), (242, 252, 256, 246), (246, 256, 258, 248), (243, 253, 255, 245), (248, 258, 259, 249), (236, 246, 248, 238), (232, 242, 246, 236), (234, 244, 242, 232), (239, 249, 247, 237), (237, 247, 243, 233), (235, 245, 241, 231), (254, 263, 261, 252), (252, 261, 265, 256), (256, 265, 267, 258), (253, 262, 264, 255), (244, 254, 252, 242), (249, 259, 257, 247), (247, 257, 253, 243), (245, 255, 251, 241), (240, 250, 254, 244), (241, 240, 250, 251), (268, 276, 274, 266), (263, 271, 269, 261), (261, 269, 273, 265), (265, 273, 275, 267), (259, 268, 266, 257), (257, 266, 262, 253), (255, 264, 251), (250, 263, 254), (258, 267, 268, 259), (274, 284, 280, 270), (276, 286, 284, 274), (271, 281, 279, 269), (269, 279, 283, 273), (266, 274, 270, 262), (264, 272, 251), (250, 271, 263), (267, 275, 276, 268), (262, 270, 272, 264), (282, 292, 251), (284, 294, 290, 280), (286, 296, 294, 284), (281, 291, 289, 279), (272, 282, 251), (250, 281, 271), (275, 285, 286, 276), (270, 280, 282, 272), (273, 283, 285, 275), (250, 297, 301, 291), (292, 302, 208, 251), (294, 304, 300, 290), (296, 306, 304, 294), (250, 291, 281), (278, 189, 231, 241), (285, 295, 296, 286), (280, 290, 292, 282), (283, 293, 295, 285), (279, 289, 293, 283), (301, 310, 308, 299), (299, 308, 312, 303), (303, 312, 314, 305), (300, 309, 311, 302), (251, 250, 297, 208), (295, 305, 306, 296), (290, 300, 302, 292), (293, 303, 305, 295), (289, 299, 303, 293), (291, 301, 299, 289), (230, 220, 307, 277), (220, 210, 287, 307), (177, 183, 287, 210), (311, 309, 308, 310), (313, 315, 314, 312), (309, 313, 312, 308), (188, 311, 310, 190), (306, 315, 313, 304), (304, 313, 309, 300), (302, 311, 188, 208), (297, 190, 310, 301), (208, 297, 190, 188), (305, 314, 315, 306), (221, 231, 189, 298), (211, 221, 298, 288), (288, 207, 176, 211), (13, 171, 172, 14)])
me_cube.polygons.foreach_set('use_smooth', [0, 0, 0, 0, 0, 0, 0, 0, 0, 0, 0, 0, 0, 0, 0, 0, 0, 0, 0, 0, 0, 1, 0, 0, 0, 0, 0, 0, 0, 0, 0, 1, 1, 1, 0, 1, 0, 0, 1, 1, 1, 1, 0, 0, 1, 1, 1, 0, 0, 0, 1, 1, 1, 1, 1, 1, 1, 1, 1, 1, 0, 1, 1, 1, 1, 1, 1, 1, 1, 1, 1, 0, 1, 1, 1, 1, 1, 1, 1, 0, 1, 1, 1, 1, 1, 1, 1, 1, 1, 1, 0, 1, 1, 1, 1, 1, 1, 0, 0, 1, 1, 0, 1, 1, 1, 1, 0, 1, 1, 1, 1, 1, 1, 1, 0, 1, 1, 0, 1, 1, 1, 1, 0, 1, 1, 1, 1, 1, 1, 1, 0, 0, 1, 1, 1, 1, 1, 1, 1, 1, 0, 1, 1, 1, 1, 1, 0, 0, 0, 0, 0, 0, 0, 1, 1, 1, 1, 0, 1, 0, 0, 0, 0, 0, 0, 0, 0, 0, 0, 0, 0, 0, 0, 0, 0, 0, 0, 0, 0, 0, 0, 0, 1, 0, 0, 0, 0, 0, 0, 1, 1, 1, 0, 1, 0, 0, 1, 1, 1, 1, 0, 0, 1, 1, 1, 0, 0, 0, 1, 1, 1, 1, 1, 1, 1, 1, 1, 1, 0, 1, 1, 1, 1, 1, 1, 1, 1, 1, 1, 0, 1, 1, 1, 1, 1, 1, 1, 0, 1, 1, 1, 1, 1, 1, 1, 1, 1, 1, 0, 1, 1, 1, 1, 1, 1, 0, 0, 1, 1, 0, 1, 1, 1, 1, 0, 1, 1, 1, 1, 1, 1, 1, 0, 1, 1, 0, 1, 1, 1, 1, 0, 1, 1, 1, 1, 1, 1, 1, 0, 0, 1, 1, 1, 1, 1, 1, 1, 1, 0, 1, 1, 1, 1, 1, 0, 0, 0, 0, 0, 0, 0, 1, 1, 1, 1, 0, 1, 0, 0, 0, 0])
me_cube.materials.append(mat_material)
me_cube.use_remesh_preserve_volume = False
me_cube.use_remesh_preserve_attributes = False
me_cube.use_mirror_vertex_groups = False
me_cube.update()

# ---- objects
ob_x = bpy.data.objects.new('Куб', me_x)
ob_cube = bpy.data.objects.new('Cube', me_cube)
ob_lamp = bpy.data.objects.new('Lamp', light_lamp)
ob_camera = bpy.data.objects.new('Camera', cam_camera)

# ---- transforms, parenting, visibility, modifiers, constraints
ob_x.location = (-0.005928, 0.06157, 0.6628)
ob_x.lineart.crease_threshold = 0.0
ob_cube.location = (0.0, 0.0, 1.0)
ob_cube.lock_rotations_4d = False
ob_cube.empty_display_type = 'ARROWS'
ob_cube.lineart.crease_threshold = 0.0
ob_lamp.location = (4.076, 1.005, 5.904)
ob_lamp.rotation_euler = (0.6503, 0.05522, 1.866)
ob_lamp.lock_rotations_4d = False
ob_lamp.empty_display_type = 'ARROWS'
ob_lamp.color = (0.0, 0.0, 0.0, 0.0)
ob_lamp.lineart.crease_threshold = 0.0
ob_camera.location = (7.481, -6.508, 5.344)
ob_camera.rotation_euler = (1.109, 0.01082, 0.8149)
ob_camera.lock_rotations_4d = False
ob_camera.empty_display_type = 'ARROWS'
ob_camera.color = (0.0, 0.0, 0.0, 0.0)
ob_camera.display_type = 'WIRE'
ob_camera.lineart.crease_threshold = 0.0

# ---- collection membership
col_collection_1.objects.link(ob_x)
col_collection_1.objects.link(ob_cube)
col_collection_1.objects.link(ob_lamp)
col_collection_1.objects.link(ob_camera)

# ---- scene / render settings (as saved in the file)
scene.camera = ob_camera
scene.frame_start = 1; scene.frame_end = 250; scene.frame_set(118)
scene.render.engine = 'BLENDER_EEVEE_NEXT'
scene.render.resolution_percentage = 50
scene.render.dither_intensity = 0.0
scene.cycles.use_denoising = False
scene.cycles.samples = 128
scene.cycles.sampling_pattern = 'TABULATED_SOBOL'
scene.cycles.light_sampling_threshold = 0.0
scene.cycles.use_adaptive_sampling = False
scene.cycles.use_light_tree = False
scene.cycles.blur_glossy = 0.0
scene.cycles.sample_clamp_indirect = 0.0
scene.view_settings.view_transform = 'Standard'
bpy.context.view_layer.update()
